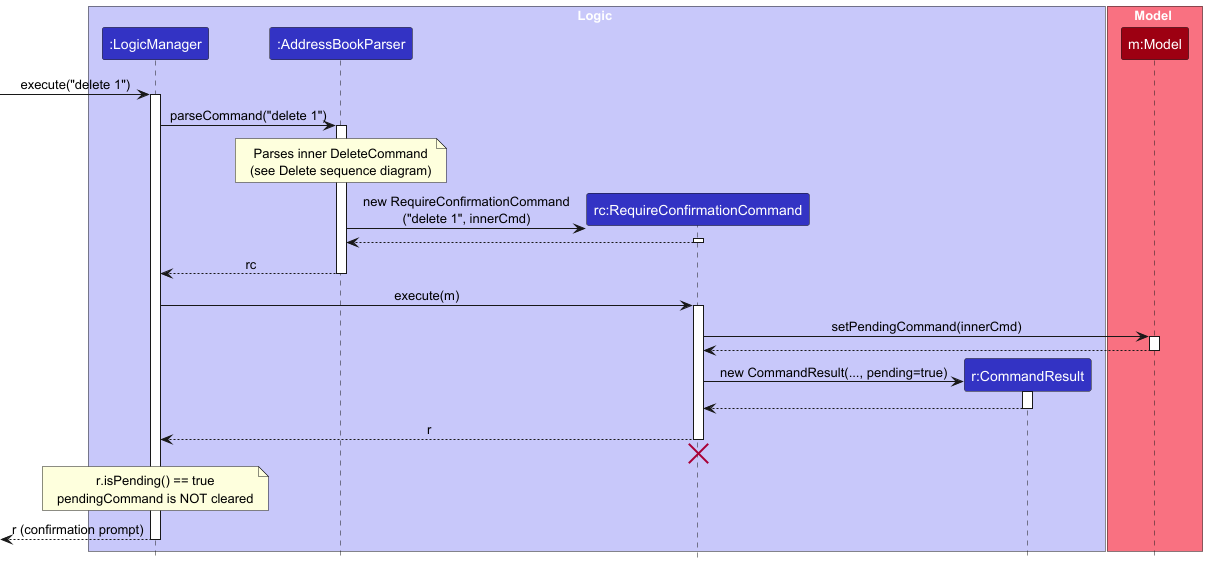

The diagram above was rendered by PlantUML. Its source (embedded in the PNG):
@startuml
!include ../style.puml
skinparam ArrowFontStyle plain

box Logic LOGIC_COLOR_T1
participant ":LogicManager" as LogicManager LOGIC_COLOR
participant ":AddressBookParser" as AddressBookParser LOGIC_COLOR
participant "rc:RequireConfirmationCommand" as RequireConfirmationCommand LOGIC_COLOR
participant "r:CommandResult" as CommandResult LOGIC_COLOR
end box

box Model MODEL_COLOR_T1
participant "m:Model" as Model MODEL_COLOR
end box

[-> LogicManager : execute("delete 1")
activate LogicManager

LogicManager -> AddressBookParser : parseCommand("delete 1")
activate AddressBookParser

note over AddressBookParser : Parses inner DeleteCommand\n(see Delete sequence diagram)

create RequireConfirmationCommand
AddressBookParser -> RequireConfirmationCommand : new RequireConfirmationCommand\n("delete 1", innerCmd)
activate RequireConfirmationCommand
RequireConfirmationCommand --> AddressBookParser
deactivate RequireConfirmationCommand

AddressBookParser --> LogicManager : rc
deactivate AddressBookParser

LogicManager -> RequireConfirmationCommand : execute(m)
activate RequireConfirmationCommand

RequireConfirmationCommand -> Model : setPendingCommand(innerCmd)
activate Model
Model --> RequireConfirmationCommand
deactivate Model

create CommandResult
RequireConfirmationCommand -> CommandResult : new CommandResult(..., pending=true)
activate CommandResult
CommandResult --> RequireConfirmationCommand
deactivate CommandResult

RequireConfirmationCommand --> LogicManager : r
deactivate RequireConfirmationCommand
RequireConfirmationCommand -[hidden]-> LogicManager
destroy RequireConfirmationCommand

note over LogicManager : r.isPending() == true\npendingCommand is NOT cleared

[<-- LogicManager : r (confirmation prompt)
deactivate LogicManager

@enduml